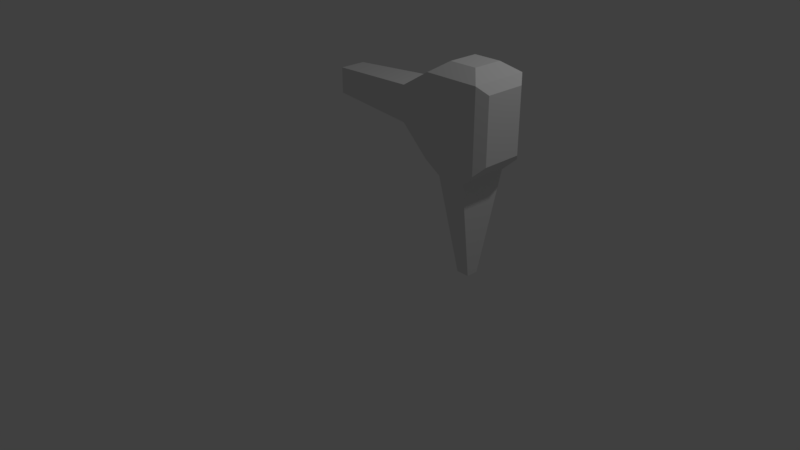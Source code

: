 # Source: robot_leg.blend  (saved by Blender 2.79.0; exported with 4.5.12 LTS)
import bpy
from mathutils import Matrix  # noqa: F401  (used for matrix-valued properties, if any)

bpy.ops.wm.read_factory_settings(use_empty=True)
scene = bpy.context.scene
scene.name = 'Scene'

# ---- collections
col_collection_1 = bpy.data.collections.new('Collection 1'); scene.collection.children.link(col_collection_1)

# ---- images (referenced by path relative to the original .blend; pixels are not part of the script)
import os
ASSET_DIR = os.environ.get("B2B_ASSET_DIR", "")  # directory of the original .blend (textures are referenced by path, not embedded)
HERE = os.path.dirname(os.path.abspath(__file__))  # packed textures are extracted next to this script under _unpacked/

def load_image(name, relpath, width, height, colorspace="sRGB"):
    """Load a texture the original file referenced (path relative to the .blend, or extracted next to this script)."""
    p = next((c for c in (os.path.join(HERE, relpath), os.path.join(ASSET_DIR, relpath)) if relpath and os.path.exists(c)), "")
    if p:
        img = bpy.data.images.load(p, check_existing=True)
        img.name = name
    else:  # same state as the original file: an image datablock whose file is absent (Cycles renders it pink)
        img = bpy.data.images.new(name, width, height)
        img.source = "FILE"
        img.filepath = "//" + (relpath or name)
    img.colorspace_settings.name = colorspace
    return img
img_robot_leg_texture_png = load_image('robot_leg_texture.png', 'robot_leg_texture.png', 1024, 1024, 'sRGB')

# ---- materials (node trees are filled in below, after node groups)
mat_material = bpy.data.materials.new('Material')
mat_material.alpha_threshold = 0.0
mat_material.roughness = 0.5
mat_material.line_color = (0.0, 0.0, 0.0, 1.0)

# ---- material node trees
mat_material.use_nodes = True; mat_material.node_tree.nodes.clear()
_N = mat_material.node_tree.nodes; _L = mat_material.node_tree.links
n0 = _N.new('ShaderNodeOutputMaterial'); n0.name = 'Material Output'; n0.location = (919, 362)
n1 = _N.new('ShaderNodeBsdfDiffuse'); n1.name = 'Diffuse BSDF'; n1.location = (629, 362)
n2 = _N.new('ShaderNodeTexImage'); n2.name = 'Image Texture'; n2.location = (-265, 450)
n2.width = 140
n2.image = img_robot_leg_texture_png
_L.new(n1.outputs[0], n0.inputs[0])
n0.is_active_output = True

# ---- world
world_world = bpy.data.worlds.new('World'); scene.world = world_world
world_world.color = (0.05088, 0.05088, 0.05088)
world_world.use_sun_shadow = False
world_world.sun_shadow_jitter_overblur = 0.0
world_world.cycles.sampling_method = 'MANUAL'

# ---- cameras
cam_camera = bpy.data.cameras.new('Camera')
cam_camera.clip_end = 100.0
cam_camera.lens = 35.0
cam_camera.sensor_width = 32.0
cam_camera.sensor_height = 18.0
cam_camera.ortho_scale = 7.314
cam_camera.dof.focus_distance = 0.0

# ---- lights
light_lamp = bpy.data.lights.new('Lamp', 'POINT')
light_lamp.transmission_factor = 0.0
light_lamp.cutoff_distance = 30.0
light_lamp.energy = 100.0
light_lamp.shadow_buffer_clip_start = 1.001
light_lamp.shadow_soft_size = 0.1
light_lamp.shadow_maximum_resolution = 0.006
light_lamp.use_absolute_resolution = True

# ---- meshes
me_cube = bpy.data.meshes.new('Cube')
me_cube.from_pydata([(0.8842, 0.2132, -0.233), (0.8842, -0.2132, -0.233), (-0.2352, -0.1528, -0.1614), (-0.2352, 0.1528, -0.1614), (0.8842, 0.2132, 0.233), (0.8842, -0.2132, 0.233), (-0.2352, -0.1528, 0.1614), (-0.2352, 0.1528, 0.1614), (1.52, 0.5968, -0.1834), (1.517, -0.6309, -0.3104), (1.52, 0.5968, 0.1834), (1.517, -0.6309, 0.3104), (2.108, 0.3811, -0.2458), (2.108, -0.3811, -0.2458), (2.108, 0.3811, 0.2458), (2.108, -0.3811, 0.2458), (1.858, 0.5968, -0.1834), (1.86, -0.6309, -0.3104), (1.858, 0.5968, 0.1834), (1.86, -0.6309, 0.3104), (1.356, -0.4791, -0.3528), (1.356, -0.4791, 0.3528), (2.021, -0.4791, -0.3528), (2.021, -0.4791, 0.3528), (1.61, -1.851, -0.07374), (1.61, -1.851, 0.07374), (1.767, -1.851, -0.07374), (1.767, -1.851, 0.07374), (1.356, 0.4791, -0.3528), (1.356, 0.4791, 0.3528), (2.021, 0.4791, -0.3528), (2.021, 0.4791, 0.3528)], [], [(0, 1, 2, 3), (4, 7, 6, 5), (4, 5, 21, 29), (1, 5, 6, 2), (2, 6, 7, 3), (4, 0, 3, 7), (19, 11, 25, 27), (5, 1, 20, 21), (0, 4, 29, 28), (1, 0, 28, 20), (12, 14, 15, 13), (20, 28, 30, 22), (29, 21, 23, 31), (8, 10, 18, 16), (12, 13, 22, 30), (14, 12, 30, 31), (13, 15, 23, 22), (15, 14, 31, 23), (9, 11, 21, 20), (19, 17, 22, 23), (17, 9, 20, 22), (11, 19, 23, 21), (25, 24, 26, 27), (17, 19, 27, 26), (9, 17, 26, 24), (11, 9, 24, 25), (10, 8, 28, 29), (16, 18, 31, 30), (8, 16, 30, 28), (18, 10, 29, 31)])
_uv = me_cube.uv_layers.new(name='UVMap')
_uv.uv.foreach_set('vector', [0.7607, 0.4828, 0.7607, 0.384, 1.0, 0.398, 1.0, 0.4688, 0.2393, 0.4828, 0.0, 0.4688, 3.179e-09, 0.398, 0.2393, 0.384, 0.2393, 0.4828, 0.2393, 0.384, 0.3414, 0.3244, 0.3414, 0.5463, 0.6298, 0.7173, 0.5304, 0.7173, 0.5457, 0.5463, 0.6146, 0.5463, 0.2981, 0.7856, 0.2981, 0.7105, 0.3632, 0.7105, 0.3632, 0.7856, 0.5304, 0.73, 0.431, 0.73, 0.4463, 0.5463, 0.5152, 0.5463, 0.4482, 0.2876, 0.3751, 0.2881, 0.3917, 0.0002142, 0.4252, 0.0, 0.1636, 0.5678, 0.261, 0.5463, 0.2981, 0.6055, 0.1505, 0.638, 0.7064, 0.5742, 0.7064, 0.6826, 0.6536, 0.7105, 0.6536, 0.5463, 0.7607, 0.384, 0.7607, 0.4828, 0.6586, 0.5463, 0.6586, 0.3244, 0.1277, 1.0, 0.02283, 1.0, 0.02283, 0.8726, 0.1277, 0.8726, 0.6586, 0.3244, 0.6586, 0.5463, 0.517, 0.5454, 0.517, 0.3235, 0.3414, 0.5463, 0.3414, 0.3244, 0.483, 0.3235, 0.483, 0.5454, 0.422, 0.5857, 0.422, 0.6711, 0.3685, 0.6711, 0.3685, 0.5857, 0.5, 0.5203, 0.5, 0.3438, 0.517, 0.3235, 0.517, 0.5454, 0.2981, 0.6856, 0.2981, 0.5712, 0.3258, 0.5463, 0.3258, 0.7105, 0.1277, 0.8726, 0.02283, 0.8726, 0.0, 0.8422, 0.1505, 0.8422, 0.5, 0.3438, 0.5, 0.5203, 0.483, 0.5454, 0.483, 0.3235, 0.2959, 0.6434, 0.1661, 0.672, 0.1505, 0.638, 0.2981, 0.6055, 0.009046, 0.7908, 0.1415, 0.7908, 0.1505, 0.8422, 0.0, 0.8422, 0.5518, 0.2876, 0.6249, 0.2881, 0.6586, 0.3244, 0.517, 0.3235, 0.3751, 0.2881, 0.4482, 0.2876, 0.483, 0.3235, 0.3414, 0.3244, 0.05953, 0.5463, 0.09099, 0.5463, 0.09099, 0.5718, 0.05953, 0.5718, 0.1415, 0.7908, 0.009046, 0.7908, 0.05953, 0.5718, 0.09099, 0.5718, 0.6249, 0.2881, 0.5518, 0.2876, 0.5748, 0.0, 0.6083, 0.0002142, 0.1661, 0.672, 0.2959, 0.6434, 0.2981, 0.9332, 0.2672, 0.94, 0.6298, 0.6711, 0.6298, 0.5857, 0.6536, 0.5463, 0.6536, 0.7105, 0.3685, 0.5857, 0.3685, 0.6711, 0.3258, 0.7105, 0.3258, 0.5463, 0.422, 0.5857, 0.3685, 0.5857, 0.3258, 0.5463, 0.431, 0.5463, 0.3685, 0.6711, 0.422, 0.6711, 0.431, 0.7105, 0.3258, 0.7105])
me_cube.materials.append(mat_material)
me_cube.use_remesh_preserve_volume = False
me_cube.use_remesh_preserve_attributes = False
me_cube.use_mirror_vertex_groups = False
me_cube.update()

# ---- objects
ob_cube = bpy.data.objects.new('Cube', me_cube)
ob_lamp = bpy.data.objects.new('Lamp', light_lamp)
ob_camera = bpy.data.objects.new('Camera', cam_camera)

# ---- transforms, parenting, visibility, modifiers, constraints
ob_cube.location = (0.0, 0.0, 2.287)
ob_cube.rotation_euler = (1.571, -0.0, 0.0)
ob_cube.lock_rotations_4d = False
ob_cube.empty_display_type = 'ARROWS'
ob_cube.lineart.crease_threshold = 0.0
ob_lamp.location = (4.076, 1.005, 5.904)
ob_lamp.rotation_euler = (0.6503, 0.05522, 1.866)
ob_lamp.lock_rotations_4d = False
ob_lamp.empty_display_type = 'ARROWS'
ob_lamp.color = (0.0, 0.0, 0.0, 0.0)
ob_lamp.lineart.crease_threshold = 0.0
ob_camera.location = (7.481, -6.508, 5.344)
ob_camera.rotation_euler = (1.109, 0.0, 0.8149)
ob_camera.lock_rotations_4d = False
ob_camera.empty_display_type = 'ARROWS'
ob_camera.color = (0.0, 0.0, 0.0, 0.0)
ob_camera.display_type = 'WIRE'
ob_camera.lineart.crease_threshold = 0.0

# ---- collection membership
col_collection_1.objects.link(ob_cube)
col_collection_1.objects.link(ob_lamp)
col_collection_1.objects.link(ob_camera)

# ---- scene / render settings (as saved in the file)
scene.camera = ob_camera
scene.frame_start = 1; scene.frame_end = 250; scene.frame_set(1)
scene.render.engine = 'CYCLES'
scene.render.resolution_percentage = 50
scene.render.dither_intensity = 0.0
scene.cycles.use_denoising = False
scene.cycles.samples = 128
scene.cycles.sampling_pattern = 'TABULATED_SOBOL'
scene.cycles.use_adaptive_sampling = False
scene.cycles.use_light_tree = False
scene.cycles.blur_glossy = 0.0
scene.cycles.sample_clamp_indirect = 0.0
scene.view_settings.view_transform = 'Standard'
bpy.context.view_layer.update()
